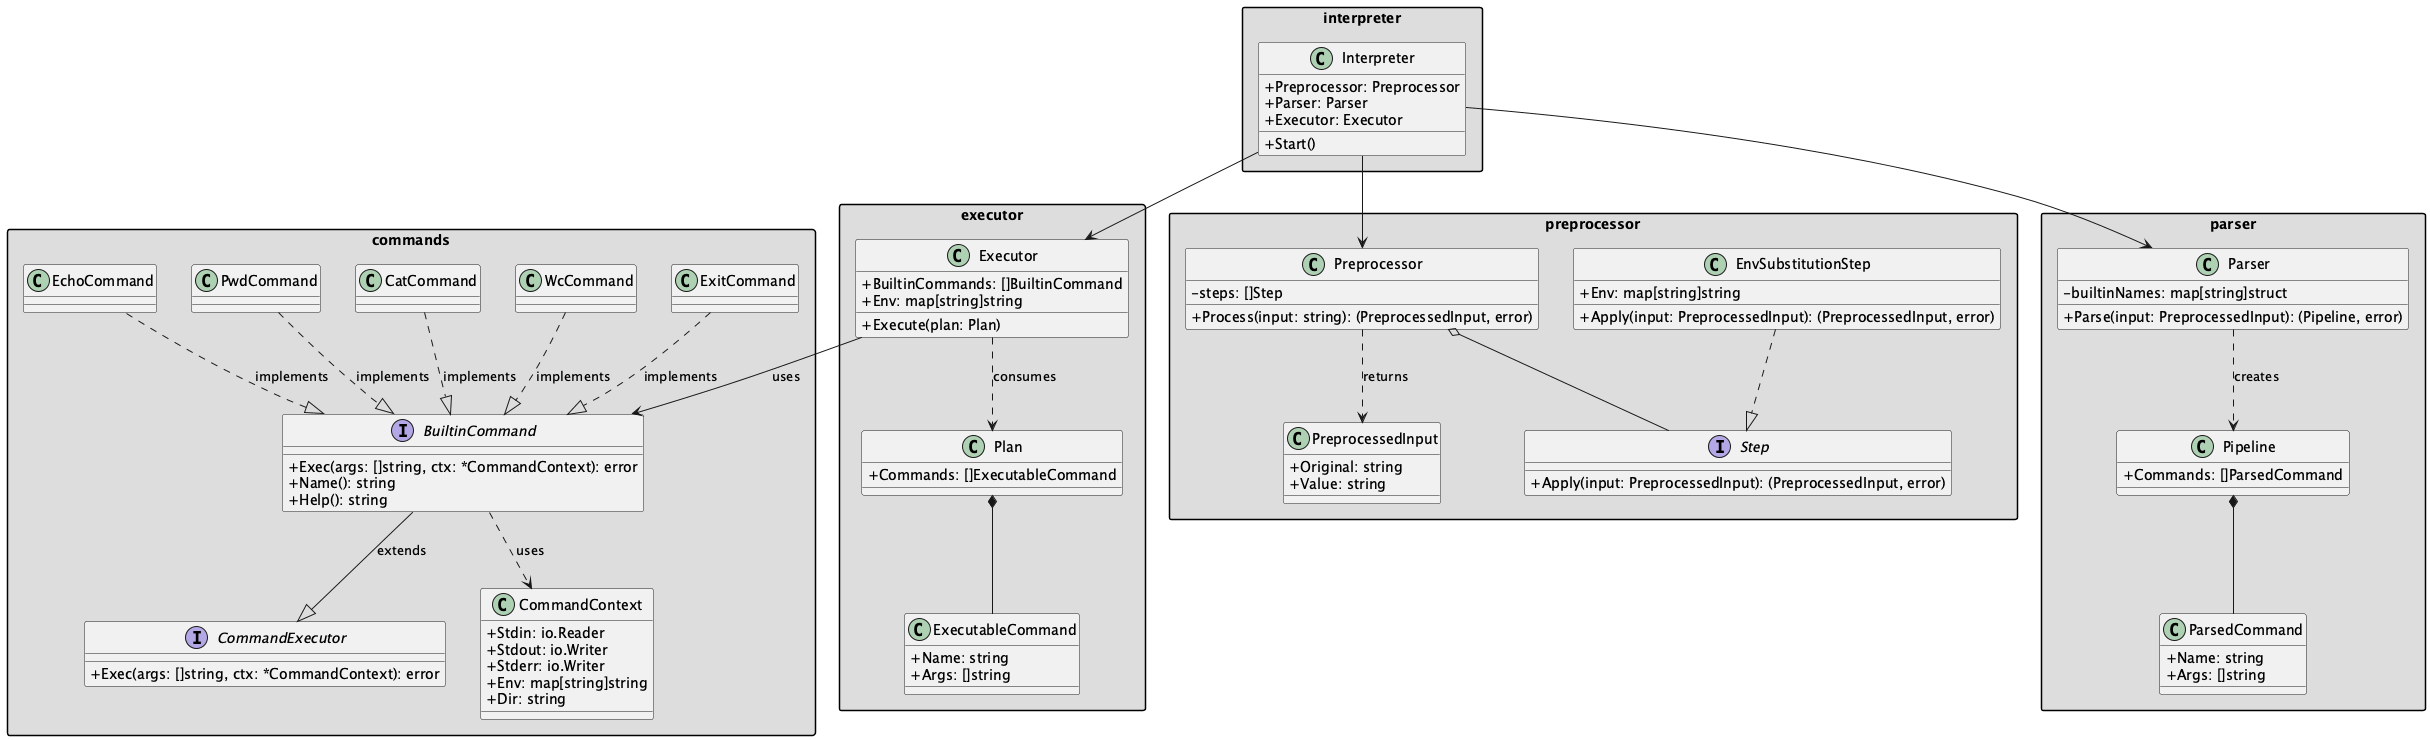

The diagram above was rendered by PlantUML. Its source (embedded in the PNG):
@startuml
skinparam classAttributeIconSize 0
skinparam backgroundColor #FFFFFF
skinparam packageStyle rectangle

' Пакеты и классы
package "commands" #DDDDDD {
    interface CommandExecutor {
        +Exec(args: []string, ctx: *CommandContext): error
    }
    
    interface BuiltinCommand {
        +Exec(args: []string, ctx: *CommandContext): error
        +Name(): string
        +Help(): string
    }
    
    class CommandContext {
        +Stdin: io.Reader
        +Stdout: io.Writer
        +Stderr: io.Writer
        +Env: map[string]string
        +Dir: string
    }
    
    class EchoCommand
    class PwdCommand
    class CatCommand
    class WcCommand
    class ExitCommand
    
    BuiltinCommand --|> CommandExecutor : extends
    BuiltinCommand ..> CommandContext : uses
    EchoCommand ..|> BuiltinCommand : implements
    PwdCommand ..|> BuiltinCommand : implements
    CatCommand ..|> BuiltinCommand : implements
    WcCommand ..|> BuiltinCommand : implements
    ExitCommand ..|> BuiltinCommand : implements
}

package "preprocessor" #DDDDDD {
    class Preprocessor {
        -steps: []Step
        +Process(input: string): (PreprocessedInput, error)
    }
    
    interface Step {
        +Apply(input: PreprocessedInput): (PreprocessedInput, error)
    }
    
    class EnvSubstitutionStep {
        +Env: map[string]string
        +Apply(input: PreprocessedInput): (PreprocessedInput, error)
    }
    
    class PreprocessedInput {
        +Original: string
        +Value: string
    }
    
    Preprocessor o-- Step
    Preprocessor ..> PreprocessedInput : returns
    EnvSubstitutionStep ..|> Step
}

package "parser" #DDDDDD {
    class Parser {
        -builtinNames: map[string]struct
        +Parse(input: PreprocessedInput): (Pipeline, error)
    }
    
    class ParsedCommand {
        +Name: string
        +Args: []string
    }
    
    class Pipeline {
        +Commands: []ParsedCommand
    }
    
    Parser ..> Pipeline : creates
    Pipeline *-- ParsedCommand
}

package "executor" #DDDDDD {
    class Executor {
        +BuiltinCommands: []BuiltinCommand
        +Env: map[string]string
        +Execute(plan: Plan)
    }
    
    class Plan {
        +Commands: []ExecutableCommand
    }
    
    class ExecutableCommand {
        +Name: string
        +Args: []string
    }
    
    Executor ..> Plan : consumes
    Plan *-- ExecutableCommand
    Executor --> BuiltinCommand : uses
}

package "interpreter" #DDDDDD {
    class Interpreter {
        +Preprocessor: Preprocessor
        +Parser: Parser
        +Executor: Executor
        +Start()
    }
    
    Interpreter --> Preprocessor
    Interpreter --> Parser
    Interpreter --> Executor
}

@enduml